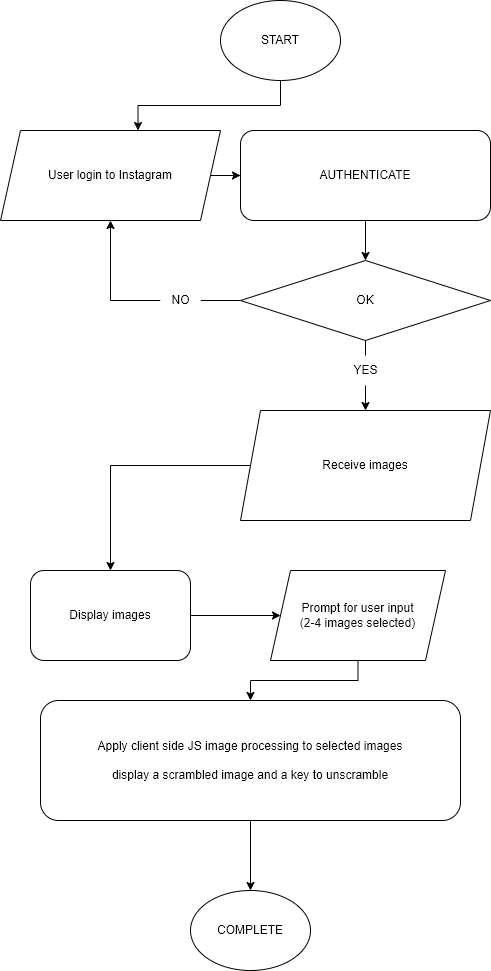

The diagram above was exported from draw.io. Its source (the exported page's mxGraphModel, read from the mxfile embedded in the PNG):
<mxGraphModel dx="806" dy="1111" grid="1" gridSize="10" guides="1" tooltips="1" connect="1" arrows="1" fold="1" page="1" pageScale="1" pageWidth="827" pageHeight="1169" math="0" shadow="0">
  <root>
    <mxCell id="WIyWlLk6GJQsqaUBKTNV-0" />
    <mxCell id="WIyWlLk6GJQsqaUBKTNV-1" parent="WIyWlLk6GJQsqaUBKTNV-0" />
    <mxCell id="ePI5klZWGTLnTIbrATHt-5" style="edgeStyle=orthogonalEdgeStyle;rounded=0;orthogonalLoop=1;jettySize=auto;html=1;exitX=0.5;exitY=1;exitDx=0;exitDy=0;entryX=0.625;entryY=0;entryDx=0;entryDy=0;entryPerimeter=0;" parent="WIyWlLk6GJQsqaUBKTNV-1" source="ePI5klZWGTLnTIbrATHt-2" target="ePI5klZWGTLnTIbrATHt-3" edge="1">
      <mxGeometry relative="1" as="geometry" />
    </mxCell>
    <mxCell id="ePI5klZWGTLnTIbrATHt-2" value="START" style="ellipse;whiteSpace=wrap;html=1;" parent="WIyWlLk6GJQsqaUBKTNV-1" vertex="1">
      <mxGeometry x="340" y="20" width="120" height="80" as="geometry" />
    </mxCell>
    <mxCell id="ePI5klZWGTLnTIbrATHt-7" style="edgeStyle=orthogonalEdgeStyle;rounded=0;orthogonalLoop=1;jettySize=auto;html=1;entryX=0;entryY=0.5;entryDx=0;entryDy=0;" parent="WIyWlLk6GJQsqaUBKTNV-1" source="ePI5klZWGTLnTIbrATHt-3" target="ePI5klZWGTLnTIbrATHt-6" edge="1">
      <mxGeometry relative="1" as="geometry" />
    </mxCell>
    <mxCell id="ePI5klZWGTLnTIbrATHt-3" value="User login to Instagram" style="shape=parallelogram;perimeter=parallelogramPerimeter;whiteSpace=wrap;html=1;fixedSize=1;" parent="WIyWlLk6GJQsqaUBKTNV-1" vertex="1">
      <mxGeometry x="120" y="150" width="220" height="90" as="geometry" />
    </mxCell>
    <mxCell id="ePI5klZWGTLnTIbrATHt-9" style="edgeStyle=orthogonalEdgeStyle;rounded=0;orthogonalLoop=1;jettySize=auto;html=1;exitX=0.5;exitY=1;exitDx=0;exitDy=0;entryX=0.5;entryY=0;entryDx=0;entryDy=0;" parent="WIyWlLk6GJQsqaUBKTNV-1" source="ePI5klZWGTLnTIbrATHt-6" target="ePI5klZWGTLnTIbrATHt-8" edge="1">
      <mxGeometry relative="1" as="geometry" />
    </mxCell>
    <mxCell id="ePI5klZWGTLnTIbrATHt-6" value="AUTHENTICATE" style="rounded=1;whiteSpace=wrap;html=1;" parent="WIyWlLk6GJQsqaUBKTNV-1" vertex="1">
      <mxGeometry x="360" y="150" width="250" height="90" as="geometry" />
    </mxCell>
    <mxCell id="ePI5klZWGTLnTIbrATHt-10" style="edgeStyle=orthogonalEdgeStyle;rounded=0;orthogonalLoop=1;jettySize=auto;html=1;startArrow=none;" parent="WIyWlLk6GJQsqaUBKTNV-1" source="ePI5klZWGTLnTIbrATHt-11" target="ePI5klZWGTLnTIbrATHt-3" edge="1">
      <mxGeometry relative="1" as="geometry">
        <mxPoint x="240" y="320" as="targetPoint" />
        <Array as="points">
          <mxPoint x="230" y="320" />
        </Array>
      </mxGeometry>
    </mxCell>
    <mxCell id="ePI5klZWGTLnTIbrATHt-12" style="edgeStyle=orthogonalEdgeStyle;rounded=0;orthogonalLoop=1;jettySize=auto;html=1;exitX=0.5;exitY=1;exitDx=0;exitDy=0;" parent="WIyWlLk6GJQsqaUBKTNV-1" source="ePI5klZWGTLnTIbrATHt-8" edge="1">
      <mxGeometry relative="1" as="geometry">
        <mxPoint x="485" y="430" as="targetPoint" />
      </mxGeometry>
    </mxCell>
    <mxCell id="ePI5klZWGTLnTIbrATHt-8" value="OK" style="rhombus;whiteSpace=wrap;html=1;" parent="WIyWlLk6GJQsqaUBKTNV-1" vertex="1">
      <mxGeometry x="360" y="280" width="250" height="80" as="geometry" />
    </mxCell>
    <mxCell id="ePI5klZWGTLnTIbrATHt-13" value="YES" style="text;html=1;align=center;verticalAlign=middle;resizable=0;points=[];autosize=1;strokeColor=none;fillColor=default;" parent="WIyWlLk6GJQsqaUBKTNV-1" vertex="1">
      <mxGeometry x="460" y="375" width="50" height="30" as="geometry" />
    </mxCell>
    <mxCell id="ePI5klZWGTLnTIbrATHt-14" value="" style="edgeStyle=orthogonalEdgeStyle;rounded=0;orthogonalLoop=1;jettySize=auto;html=1;endArrow=none;" parent="WIyWlLk6GJQsqaUBKTNV-1" source="ePI5klZWGTLnTIbrATHt-8" target="ePI5klZWGTLnTIbrATHt-11" edge="1">
      <mxGeometry relative="1" as="geometry">
        <mxPoint x="240" y="320" as="targetPoint" />
        <mxPoint x="360" y="320" as="sourcePoint" />
        <Array as="points">
          <mxPoint x="300" y="320" />
        </Array>
      </mxGeometry>
    </mxCell>
    <mxCell id="ePI5klZWGTLnTIbrATHt-11" value="NO" style="text;html=1;align=center;verticalAlign=middle;resizable=0;points=[];autosize=1;strokeColor=none;fillColor=default;" parent="WIyWlLk6GJQsqaUBKTNV-1" vertex="1">
      <mxGeometry x="280" y="305" width="40" height="30" as="geometry" />
    </mxCell>
    <mxCell id="ePI5klZWGTLnTIbrATHt-19" style="edgeStyle=orthogonalEdgeStyle;rounded=0;orthogonalLoop=1;jettySize=auto;html=1;exitX=0;exitY=0.5;exitDx=0;exitDy=0;" parent="WIyWlLk6GJQsqaUBKTNV-1" source="ePI5klZWGTLnTIbrATHt-17" edge="1">
      <mxGeometry relative="1" as="geometry">
        <mxPoint x="230" y="590" as="targetPoint" />
      </mxGeometry>
    </mxCell>
    <mxCell id="ePI5klZWGTLnTIbrATHt-17" value="Receive images" style="shape=parallelogram;perimeter=parallelogramPerimeter;whiteSpace=wrap;html=1;fixedSize=1;fillColor=default;" parent="WIyWlLk6GJQsqaUBKTNV-1" vertex="1">
      <mxGeometry x="360" y="430" width="250" height="110" as="geometry" />
    </mxCell>
    <mxCell id="ePI5klZWGTLnTIbrATHt-23" style="edgeStyle=orthogonalEdgeStyle;rounded=0;orthogonalLoop=1;jettySize=auto;html=1;exitX=1;exitY=0.5;exitDx=0;exitDy=0;entryX=0;entryY=0.5;entryDx=0;entryDy=0;" parent="WIyWlLk6GJQsqaUBKTNV-1" source="ePI5klZWGTLnTIbrATHt-21" target="ePI5klZWGTLnTIbrATHt-22" edge="1">
      <mxGeometry relative="1" as="geometry" />
    </mxCell>
    <mxCell id="ePI5klZWGTLnTIbrATHt-21" value="Display images" style="rounded=1;whiteSpace=wrap;html=1;fillColor=default;" parent="WIyWlLk6GJQsqaUBKTNV-1" vertex="1">
      <mxGeometry x="150" y="590" width="160" height="90" as="geometry" />
    </mxCell>
    <mxCell id="ePI5klZWGTLnTIbrATHt-26" style="edgeStyle=orthogonalEdgeStyle;rounded=0;orthogonalLoop=1;jettySize=auto;html=1;exitX=0.5;exitY=1;exitDx=0;exitDy=0;" parent="WIyWlLk6GJQsqaUBKTNV-1" source="ePI5klZWGTLnTIbrATHt-22" target="ePI5klZWGTLnTIbrATHt-25" edge="1">
      <mxGeometry relative="1" as="geometry" />
    </mxCell>
    <mxCell id="ePI5klZWGTLnTIbrATHt-22" value="Prompt for user input&lt;br&gt;(2-4 images selected)" style="shape=parallelogram;perimeter=parallelogramPerimeter;whiteSpace=wrap;html=1;fixedSize=1;fillColor=default;" parent="WIyWlLk6GJQsqaUBKTNV-1" vertex="1">
      <mxGeometry x="390" y="590" width="175" height="90" as="geometry" />
    </mxCell>
    <mxCell id="ePI5klZWGTLnTIbrATHt-28" style="edgeStyle=orthogonalEdgeStyle;rounded=0;orthogonalLoop=1;jettySize=auto;html=1;exitX=0.5;exitY=1;exitDx=0;exitDy=0;entryX=0.5;entryY=0;entryDx=0;entryDy=0;" parent="WIyWlLk6GJQsqaUBKTNV-1" source="ePI5klZWGTLnTIbrATHt-25" target="ePI5klZWGTLnTIbrATHt-27" edge="1">
      <mxGeometry relative="1" as="geometry" />
    </mxCell>
    <mxCell id="ePI5klZWGTLnTIbrATHt-25" value="Apply client side JS image processing to selected images&lt;br&gt;&lt;br&gt;display a scrambled image and a key to unscramble" style="rounded=1;whiteSpace=wrap;html=1;glass=0;sketch=0;fillColor=default;" parent="WIyWlLk6GJQsqaUBKTNV-1" vertex="1">
      <mxGeometry x="160" y="720" width="420" height="120" as="geometry" />
    </mxCell>
    <mxCell id="ePI5klZWGTLnTIbrATHt-27" value="COMPLETE" style="ellipse;whiteSpace=wrap;html=1;glass=0;sketch=0;fillColor=default;" parent="WIyWlLk6GJQsqaUBKTNV-1" vertex="1">
      <mxGeometry x="310" y="910" width="120" height="80" as="geometry" />
    </mxCell>
  </root>
</mxGraphModel>